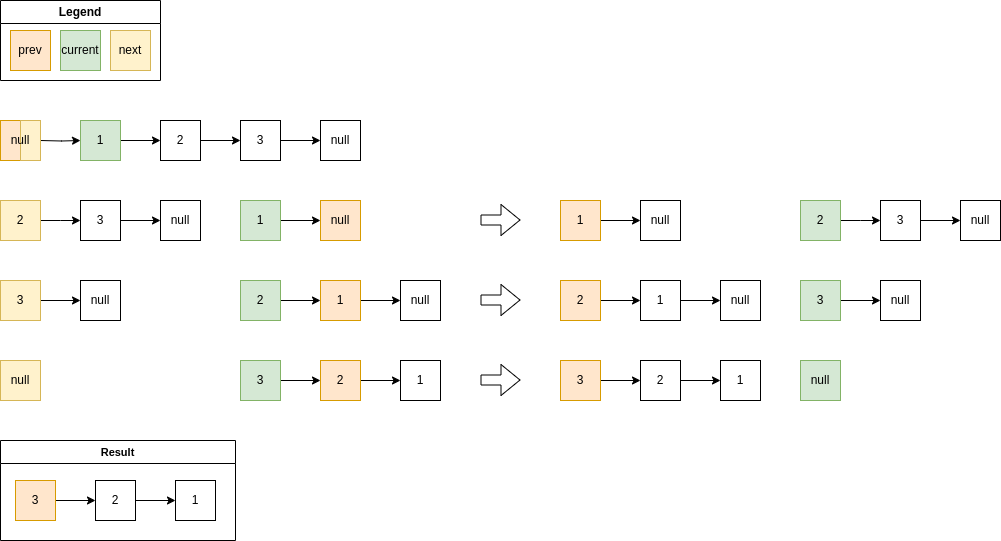

The diagram above was exported from draw.io. Its source (the exported page's mxGraphModel, read from the mxfile embedded in the PNG):
<mxGraphModel dx="1426" dy="843" grid="1" gridSize="10" guides="1" tooltips="1" connect="1" arrows="1" fold="1" page="1" pageScale="1" pageWidth="850" pageHeight="1100" math="0" shadow="0">
  <root>
    <mxCell id="0" />
    <mxCell id="1" parent="0" />
    <mxCell id="FVwmo4lS3DC3-S3G2YOU-5" style="edgeStyle=orthogonalEdgeStyle;rounded=0;orthogonalLoop=1;jettySize=auto;html=1;exitX=1;exitY=0.5;exitDx=0;exitDy=0;entryX=0;entryY=0.5;entryDx=0;entryDy=0;" edge="1" parent="1" source="FVwmo4lS3DC3-S3G2YOU-1" target="FVwmo4lS3DC3-S3G2YOU-2">
      <mxGeometry relative="1" as="geometry" />
    </mxCell>
    <mxCell id="FVwmo4lS3DC3-S3G2YOU-1" value="1" style="whiteSpace=wrap;html=1;aspect=fixed;fillColor=#d5e8d4;strokeColor=#82b366;" vertex="1" parent="1">
      <mxGeometry x="320" y="360" width="40" height="40" as="geometry" />
    </mxCell>
    <mxCell id="FVwmo4lS3DC3-S3G2YOU-6" style="edgeStyle=orthogonalEdgeStyle;rounded=0;orthogonalLoop=1;jettySize=auto;html=1;exitX=1;exitY=0.5;exitDx=0;exitDy=0;entryX=0;entryY=0.5;entryDx=0;entryDy=0;" edge="1" parent="1" source="FVwmo4lS3DC3-S3G2YOU-2" target="FVwmo4lS3DC3-S3G2YOU-3">
      <mxGeometry relative="1" as="geometry" />
    </mxCell>
    <mxCell id="FVwmo4lS3DC3-S3G2YOU-2" value="2" style="whiteSpace=wrap;html=1;aspect=fixed;" vertex="1" parent="1">
      <mxGeometry x="400" y="360" width="40" height="40" as="geometry" />
    </mxCell>
    <mxCell id="FVwmo4lS3DC3-S3G2YOU-17" style="edgeStyle=orthogonalEdgeStyle;rounded=0;orthogonalLoop=1;jettySize=auto;html=1;entryX=0;entryY=0.5;entryDx=0;entryDy=0;" edge="1" parent="1" source="FVwmo4lS3DC3-S3G2YOU-3" target="FVwmo4lS3DC3-S3G2YOU-16">
      <mxGeometry relative="1" as="geometry" />
    </mxCell>
    <mxCell id="FVwmo4lS3DC3-S3G2YOU-3" value="3" style="whiteSpace=wrap;html=1;aspect=fixed;" vertex="1" parent="1">
      <mxGeometry x="480" y="360" width="40" height="40" as="geometry" />
    </mxCell>
    <mxCell id="FVwmo4lS3DC3-S3G2YOU-10" value="Legend" style="swimlane;whiteSpace=wrap;html=1;" vertex="1" parent="1">
      <mxGeometry x="240" y="240" width="160" height="80" as="geometry" />
    </mxCell>
    <mxCell id="FVwmo4lS3DC3-S3G2YOU-7" value="current" style="whiteSpace=wrap;html=1;aspect=fixed;fillColor=#d5e8d4;strokeColor=#82b366;" vertex="1" parent="FVwmo4lS3DC3-S3G2YOU-10">
      <mxGeometry x="60" y="30" width="40" height="40" as="geometry" />
    </mxCell>
    <mxCell id="FVwmo4lS3DC3-S3G2YOU-8" value="prev" style="whiteSpace=wrap;html=1;aspect=fixed;fillColor=#ffe6cc;strokeColor=#d79b00;" vertex="1" parent="FVwmo4lS3DC3-S3G2YOU-10">
      <mxGeometry x="10" y="30" width="40" height="40" as="geometry" />
    </mxCell>
    <mxCell id="FVwmo4lS3DC3-S3G2YOU-9" value="next" style="whiteSpace=wrap;html=1;aspect=fixed;fillColor=#fff2cc;strokeColor=#d6b656;" vertex="1" parent="FVwmo4lS3DC3-S3G2YOU-10">
      <mxGeometry x="110" y="30" width="40" height="40" as="geometry" />
    </mxCell>
    <mxCell id="FVwmo4lS3DC3-S3G2YOU-12" style="edgeStyle=orthogonalEdgeStyle;rounded=0;orthogonalLoop=1;jettySize=auto;html=1;exitX=1;exitY=0.5;exitDx=0;exitDy=0;entryX=0;entryY=0.5;entryDx=0;entryDy=0;" edge="1" source="FVwmo4lS3DC3-S3G2YOU-13" parent="1">
      <mxGeometry relative="1" as="geometry">
        <mxPoint x="320" y="460" as="targetPoint" />
      </mxGeometry>
    </mxCell>
    <mxCell id="FVwmo4lS3DC3-S3G2YOU-13" value="2" style="whiteSpace=wrap;html=1;aspect=fixed;fillColor=#fff2cc;strokeColor=#d6b656;" vertex="1" parent="1">
      <mxGeometry x="240" y="440" width="40" height="40" as="geometry" />
    </mxCell>
    <mxCell id="FVwmo4lS3DC3-S3G2YOU-16" value="null" style="whiteSpace=wrap;html=1;aspect=fixed;" vertex="1" parent="1">
      <mxGeometry x="560" y="360" width="40" height="40" as="geometry" />
    </mxCell>
    <mxCell id="FVwmo4lS3DC3-S3G2YOU-19" style="edgeStyle=orthogonalEdgeStyle;rounded=0;orthogonalLoop=1;jettySize=auto;html=1;entryX=0;entryY=0.5;entryDx=0;entryDy=0;" edge="1" parent="1" target="FVwmo4lS3DC3-S3G2YOU-1">
      <mxGeometry relative="1" as="geometry">
        <mxPoint x="280" y="380" as="sourcePoint" />
      </mxGeometry>
    </mxCell>
    <mxCell id="FVwmo4lS3DC3-S3G2YOU-20" style="edgeStyle=orthogonalEdgeStyle;rounded=0;orthogonalLoop=1;jettySize=auto;html=1;entryX=0;entryY=0.5;entryDx=0;entryDy=0;" edge="1" source="FVwmo4lS3DC3-S3G2YOU-21" target="FVwmo4lS3DC3-S3G2YOU-22" parent="1">
      <mxGeometry relative="1" as="geometry" />
    </mxCell>
    <mxCell id="FVwmo4lS3DC3-S3G2YOU-21" value="3" style="whiteSpace=wrap;html=1;aspect=fixed;" vertex="1" parent="1">
      <mxGeometry x="320" y="440" width="40" height="40" as="geometry" />
    </mxCell>
    <mxCell id="FVwmo4lS3DC3-S3G2YOU-22" value="null" style="whiteSpace=wrap;html=1;aspect=fixed;" vertex="1" parent="1">
      <mxGeometry x="400" y="440" width="40" height="40" as="geometry" />
    </mxCell>
    <mxCell id="FVwmo4lS3DC3-S3G2YOU-31" style="edgeStyle=orthogonalEdgeStyle;rounded=0;orthogonalLoop=1;jettySize=auto;html=1;entryX=0;entryY=0.5;entryDx=0;entryDy=0;" edge="1" parent="1" source="FVwmo4lS3DC3-S3G2YOU-23" target="FVwmo4lS3DC3-S3G2YOU-30">
      <mxGeometry relative="1" as="geometry" />
    </mxCell>
    <mxCell id="FVwmo4lS3DC3-S3G2YOU-23" value="1" style="whiteSpace=wrap;html=1;aspect=fixed;fillColor=#d5e8d4;strokeColor=#82b366;" vertex="1" parent="1">
      <mxGeometry x="480" y="440" width="40" height="40" as="geometry" />
    </mxCell>
    <mxCell id="FVwmo4lS3DC3-S3G2YOU-29" value="" style="group" vertex="1" connectable="0" parent="1">
      <mxGeometry x="240" y="360" width="40" height="40" as="geometry" />
    </mxCell>
    <mxCell id="FVwmo4lS3DC3-S3G2YOU-25" value="" style="rounded=0;whiteSpace=wrap;html=1;fillColor=#ffe6cc;strokeColor=#d79b00;container=0;" vertex="1" parent="FVwmo4lS3DC3-S3G2YOU-29">
      <mxGeometry width="20" height="40" as="geometry" />
    </mxCell>
    <mxCell id="FVwmo4lS3DC3-S3G2YOU-26" value="" style="rounded=0;whiteSpace=wrap;html=1;fillColor=#fff2cc;strokeColor=#d6b656;container=0;" vertex="1" parent="FVwmo4lS3DC3-S3G2YOU-29">
      <mxGeometry x="20" width="20" height="40" as="geometry" />
    </mxCell>
    <mxCell id="FVwmo4lS3DC3-S3G2YOU-27" value="null" style="text;html=1;align=center;verticalAlign=middle;whiteSpace=wrap;rounded=0;container=0;" vertex="1" parent="FVwmo4lS3DC3-S3G2YOU-29">
      <mxGeometry x="10" y="5" width="20" height="30" as="geometry" />
    </mxCell>
    <mxCell id="FVwmo4lS3DC3-S3G2YOU-30" value="null" style="whiteSpace=wrap;html=1;aspect=fixed;fillColor=#ffe6cc;strokeColor=#d79b00;" vertex="1" parent="1">
      <mxGeometry x="560" y="440" width="40" height="40" as="geometry" />
    </mxCell>
    <mxCell id="FVwmo4lS3DC3-S3G2YOU-32" value="" style="shape=flexArrow;endArrow=classic;html=1;rounded=0;" edge="1" parent="1">
      <mxGeometry width="50" height="50" relative="1" as="geometry">
        <mxPoint x="720" y="459.5" as="sourcePoint" />
        <mxPoint x="760" y="459.5" as="targetPoint" />
      </mxGeometry>
    </mxCell>
    <mxCell id="FVwmo4lS3DC3-S3G2YOU-41" style="edgeStyle=orthogonalEdgeStyle;rounded=0;orthogonalLoop=1;jettySize=auto;html=1;exitX=1;exitY=0.5;exitDx=0;exitDy=0;entryX=0;entryY=0.5;entryDx=0;entryDy=0;" edge="1" source="FVwmo4lS3DC3-S3G2YOU-42" parent="1">
      <mxGeometry relative="1" as="geometry">
        <mxPoint x="1120" y="460" as="targetPoint" />
      </mxGeometry>
    </mxCell>
    <mxCell id="FVwmo4lS3DC3-S3G2YOU-42" value="2" style="whiteSpace=wrap;html=1;aspect=fixed;fillColor=#d5e8d4;strokeColor=#82b366;" vertex="1" parent="1">
      <mxGeometry x="1040" y="440" width="40" height="40" as="geometry" />
    </mxCell>
    <mxCell id="FVwmo4lS3DC3-S3G2YOU-43" style="edgeStyle=orthogonalEdgeStyle;rounded=0;orthogonalLoop=1;jettySize=auto;html=1;entryX=0;entryY=0.5;entryDx=0;entryDy=0;" edge="1" source="FVwmo4lS3DC3-S3G2YOU-44" target="FVwmo4lS3DC3-S3G2YOU-45" parent="1">
      <mxGeometry relative="1" as="geometry" />
    </mxCell>
    <mxCell id="FVwmo4lS3DC3-S3G2YOU-44" value="3" style="whiteSpace=wrap;html=1;aspect=fixed;" vertex="1" parent="1">
      <mxGeometry x="1120" y="440" width="40" height="40" as="geometry" />
    </mxCell>
    <mxCell id="FVwmo4lS3DC3-S3G2YOU-45" value="null" style="whiteSpace=wrap;html=1;aspect=fixed;" vertex="1" parent="1">
      <mxGeometry x="1200" y="440" width="40" height="40" as="geometry" />
    </mxCell>
    <mxCell id="FVwmo4lS3DC3-S3G2YOU-46" style="edgeStyle=orthogonalEdgeStyle;rounded=0;orthogonalLoop=1;jettySize=auto;html=1;entryX=0;entryY=0.5;entryDx=0;entryDy=0;" edge="1" source="FVwmo4lS3DC3-S3G2YOU-47" target="FVwmo4lS3DC3-S3G2YOU-48" parent="1">
      <mxGeometry relative="1" as="geometry" />
    </mxCell>
    <mxCell id="FVwmo4lS3DC3-S3G2YOU-47" value="3" style="whiteSpace=wrap;html=1;aspect=fixed;fillColor=#fff2cc;strokeColor=#d6b656;" vertex="1" parent="1">
      <mxGeometry x="240" y="520" width="40" height="40" as="geometry" />
    </mxCell>
    <mxCell id="FVwmo4lS3DC3-S3G2YOU-48" value="null" style="whiteSpace=wrap;html=1;aspect=fixed;" vertex="1" parent="1">
      <mxGeometry x="320" y="520" width="40" height="40" as="geometry" />
    </mxCell>
    <mxCell id="FVwmo4lS3DC3-S3G2YOU-53" style="edgeStyle=orthogonalEdgeStyle;rounded=0;orthogonalLoop=1;jettySize=auto;html=1;entryX=0;entryY=0.5;entryDx=0;entryDy=0;" edge="1" parent="1" source="FVwmo4lS3DC3-S3G2YOU-49" target="FVwmo4lS3DC3-S3G2YOU-51">
      <mxGeometry relative="1" as="geometry" />
    </mxCell>
    <mxCell id="FVwmo4lS3DC3-S3G2YOU-49" value="2" style="whiteSpace=wrap;html=1;aspect=fixed;fillColor=#d5e8d4;strokeColor=#82b366;" vertex="1" parent="1">
      <mxGeometry x="480" y="520" width="40" height="40" as="geometry" />
    </mxCell>
    <mxCell id="FVwmo4lS3DC3-S3G2YOU-50" style="edgeStyle=orthogonalEdgeStyle;rounded=0;orthogonalLoop=1;jettySize=auto;html=1;entryX=0;entryY=0.5;entryDx=0;entryDy=0;" edge="1" source="FVwmo4lS3DC3-S3G2YOU-51" target="FVwmo4lS3DC3-S3G2YOU-52" parent="1">
      <mxGeometry relative="1" as="geometry" />
    </mxCell>
    <mxCell id="FVwmo4lS3DC3-S3G2YOU-51" value="1" style="whiteSpace=wrap;html=1;aspect=fixed;fillColor=#ffe6cc;strokeColor=#d79b00;" vertex="1" parent="1">
      <mxGeometry x="560" y="520" width="40" height="40" as="geometry" />
    </mxCell>
    <mxCell id="FVwmo4lS3DC3-S3G2YOU-52" value="null" style="whiteSpace=wrap;html=1;aspect=fixed;" vertex="1" parent="1">
      <mxGeometry x="640" y="520" width="40" height="40" as="geometry" />
    </mxCell>
    <mxCell id="FVwmo4lS3DC3-S3G2YOU-54" value="" style="group" vertex="1" connectable="0" parent="1">
      <mxGeometry x="800" y="440" width="120" height="40" as="geometry" />
    </mxCell>
    <mxCell id="FVwmo4lS3DC3-S3G2YOU-33" style="edgeStyle=orthogonalEdgeStyle;rounded=0;orthogonalLoop=1;jettySize=auto;html=1;entryX=0;entryY=0.5;entryDx=0;entryDy=0;" edge="1" source="FVwmo4lS3DC3-S3G2YOU-34" target="FVwmo4lS3DC3-S3G2YOU-35" parent="FVwmo4lS3DC3-S3G2YOU-54">
      <mxGeometry relative="1" as="geometry" />
    </mxCell>
    <mxCell id="FVwmo4lS3DC3-S3G2YOU-34" value="1" style="whiteSpace=wrap;html=1;aspect=fixed;fillColor=#ffe6cc;strokeColor=#d79b00;" vertex="1" parent="FVwmo4lS3DC3-S3G2YOU-54">
      <mxGeometry width="40" height="40" as="geometry" />
    </mxCell>
    <mxCell id="FVwmo4lS3DC3-S3G2YOU-35" value="null" style="whiteSpace=wrap;html=1;aspect=fixed;" vertex="1" parent="FVwmo4lS3DC3-S3G2YOU-54">
      <mxGeometry x="80" width="40" height="40" as="geometry" />
    </mxCell>
    <mxCell id="FVwmo4lS3DC3-S3G2YOU-58" value="" style="shape=flexArrow;endArrow=classic;html=1;rounded=0;" edge="1" parent="1">
      <mxGeometry width="50" height="50" relative="1" as="geometry">
        <mxPoint x="720" y="539.5" as="sourcePoint" />
        <mxPoint x="760" y="539.5" as="targetPoint" />
      </mxGeometry>
    </mxCell>
    <mxCell id="FVwmo4lS3DC3-S3G2YOU-59" style="edgeStyle=orthogonalEdgeStyle;rounded=0;orthogonalLoop=1;jettySize=auto;html=1;entryX=0;entryY=0.5;entryDx=0;entryDy=0;" edge="1" source="FVwmo4lS3DC3-S3G2YOU-60" target="FVwmo4lS3DC3-S3G2YOU-62" parent="1">
      <mxGeometry relative="1" as="geometry" />
    </mxCell>
    <mxCell id="FVwmo4lS3DC3-S3G2YOU-60" value="2" style="whiteSpace=wrap;html=1;aspect=fixed;fillColor=#ffe6cc;strokeColor=#d79b00;" vertex="1" parent="1">
      <mxGeometry x="800" y="520" width="40" height="40" as="geometry" />
    </mxCell>
    <mxCell id="FVwmo4lS3DC3-S3G2YOU-61" style="edgeStyle=orthogonalEdgeStyle;rounded=0;orthogonalLoop=1;jettySize=auto;html=1;entryX=0;entryY=0.5;entryDx=0;entryDy=0;" edge="1" source="FVwmo4lS3DC3-S3G2YOU-62" target="FVwmo4lS3DC3-S3G2YOU-63" parent="1">
      <mxGeometry relative="1" as="geometry" />
    </mxCell>
    <mxCell id="FVwmo4lS3DC3-S3G2YOU-62" value="1" style="whiteSpace=wrap;html=1;aspect=fixed;" vertex="1" parent="1">
      <mxGeometry x="880" y="520" width="40" height="40" as="geometry" />
    </mxCell>
    <mxCell id="FVwmo4lS3DC3-S3G2YOU-63" value="null" style="whiteSpace=wrap;html=1;aspect=fixed;" vertex="1" parent="1">
      <mxGeometry x="960" y="520" width="40" height="40" as="geometry" />
    </mxCell>
    <mxCell id="FVwmo4lS3DC3-S3G2YOU-64" style="edgeStyle=orthogonalEdgeStyle;rounded=0;orthogonalLoop=1;jettySize=auto;html=1;entryX=0;entryY=0.5;entryDx=0;entryDy=0;" edge="1" source="FVwmo4lS3DC3-S3G2YOU-65" target="FVwmo4lS3DC3-S3G2YOU-66" parent="1">
      <mxGeometry relative="1" as="geometry" />
    </mxCell>
    <mxCell id="FVwmo4lS3DC3-S3G2YOU-65" value="3" style="whiteSpace=wrap;html=1;aspect=fixed;fillColor=#d5e8d4;strokeColor=#82b366;" vertex="1" parent="1">
      <mxGeometry x="1040" y="520" width="40" height="40" as="geometry" />
    </mxCell>
    <mxCell id="FVwmo4lS3DC3-S3G2YOU-66" value="null" style="whiteSpace=wrap;html=1;aspect=fixed;" vertex="1" parent="1">
      <mxGeometry x="1120" y="520" width="40" height="40" as="geometry" />
    </mxCell>
    <mxCell id="FVwmo4lS3DC3-S3G2YOU-67" value="null" style="whiteSpace=wrap;html=1;aspect=fixed;fillColor=#fff2cc;strokeColor=#d6b656;" vertex="1" parent="1">
      <mxGeometry x="240" y="600" width="40" height="40" as="geometry" />
    </mxCell>
    <mxCell id="FVwmo4lS3DC3-S3G2YOU-72" style="edgeStyle=orthogonalEdgeStyle;shape=connector;curved=1;rounded=0;orthogonalLoop=1;jettySize=auto;html=1;entryX=0;entryY=0.5;entryDx=0;entryDy=0;strokeColor=default;align=center;verticalAlign=middle;fontFamily=Helvetica;fontSize=11;fontColor=default;labelBackgroundColor=default;endArrow=classic;" edge="1" parent="1" source="FVwmo4lS3DC3-S3G2YOU-68" target="FVwmo4lS3DC3-S3G2YOU-70">
      <mxGeometry relative="1" as="geometry" />
    </mxCell>
    <mxCell id="FVwmo4lS3DC3-S3G2YOU-68" value="3" style="whiteSpace=wrap;html=1;aspect=fixed;fillColor=#d5e8d4;strokeColor=#82b366;" vertex="1" parent="1">
      <mxGeometry x="480" y="600" width="40" height="40" as="geometry" />
    </mxCell>
    <mxCell id="FVwmo4lS3DC3-S3G2YOU-69" style="edgeStyle=orthogonalEdgeStyle;rounded=0;orthogonalLoop=1;jettySize=auto;html=1;entryX=0;entryY=0.5;entryDx=0;entryDy=0;" edge="1" source="FVwmo4lS3DC3-S3G2YOU-70" target="FVwmo4lS3DC3-S3G2YOU-71" parent="1">
      <mxGeometry relative="1" as="geometry" />
    </mxCell>
    <mxCell id="FVwmo4lS3DC3-S3G2YOU-70" value="2" style="whiteSpace=wrap;html=1;aspect=fixed;fillColor=#ffe6cc;strokeColor=#d79b00;" vertex="1" parent="1">
      <mxGeometry x="560" y="600" width="40" height="40" as="geometry" />
    </mxCell>
    <mxCell id="FVwmo4lS3DC3-S3G2YOU-71" value="1" style="whiteSpace=wrap;html=1;aspect=fixed;" vertex="1" parent="1">
      <mxGeometry x="640" y="600" width="40" height="40" as="geometry" />
    </mxCell>
    <mxCell id="FVwmo4lS3DC3-S3G2YOU-74" value="" style="shape=flexArrow;endArrow=classic;html=1;rounded=0;" edge="1" parent="1">
      <mxGeometry width="50" height="50" relative="1" as="geometry">
        <mxPoint x="720" y="619.5" as="sourcePoint" />
        <mxPoint x="760" y="619.5" as="targetPoint" />
      </mxGeometry>
    </mxCell>
    <mxCell id="FVwmo4lS3DC3-S3G2YOU-75" style="edgeStyle=orthogonalEdgeStyle;shape=connector;curved=1;rounded=0;orthogonalLoop=1;jettySize=auto;html=1;entryX=0;entryY=0.5;entryDx=0;entryDy=0;strokeColor=default;align=center;verticalAlign=middle;fontFamily=Helvetica;fontSize=11;fontColor=default;labelBackgroundColor=default;endArrow=classic;" edge="1" source="FVwmo4lS3DC3-S3G2YOU-76" target="FVwmo4lS3DC3-S3G2YOU-78" parent="1">
      <mxGeometry relative="1" as="geometry" />
    </mxCell>
    <mxCell id="FVwmo4lS3DC3-S3G2YOU-76" value="3" style="whiteSpace=wrap;html=1;aspect=fixed;fillColor=#ffe6cc;strokeColor=#d79b00;" vertex="1" parent="1">
      <mxGeometry x="800" y="600" width="40" height="40" as="geometry" />
    </mxCell>
    <mxCell id="FVwmo4lS3DC3-S3G2YOU-77" style="edgeStyle=orthogonalEdgeStyle;rounded=0;orthogonalLoop=1;jettySize=auto;html=1;entryX=0;entryY=0.5;entryDx=0;entryDy=0;" edge="1" source="FVwmo4lS3DC3-S3G2YOU-78" target="FVwmo4lS3DC3-S3G2YOU-79" parent="1">
      <mxGeometry relative="1" as="geometry" />
    </mxCell>
    <mxCell id="FVwmo4lS3DC3-S3G2YOU-78" value="2" style="whiteSpace=wrap;html=1;aspect=fixed;" vertex="1" parent="1">
      <mxGeometry x="880" y="600" width="40" height="40" as="geometry" />
    </mxCell>
    <mxCell id="FVwmo4lS3DC3-S3G2YOU-79" value="1" style="whiteSpace=wrap;html=1;aspect=fixed;" vertex="1" parent="1">
      <mxGeometry x="960" y="600" width="40" height="40" as="geometry" />
    </mxCell>
    <mxCell id="FVwmo4lS3DC3-S3G2YOU-80" value="null" style="whiteSpace=wrap;html=1;aspect=fixed;fillColor=#d5e8d4;strokeColor=#82b366;" vertex="1" parent="1">
      <mxGeometry x="1040" y="600" width="40" height="40" as="geometry" />
    </mxCell>
    <mxCell id="FVwmo4lS3DC3-S3G2YOU-88" value="" style="group" vertex="1" connectable="0" parent="1">
      <mxGeometry x="240" y="680" width="235" height="100" as="geometry" />
    </mxCell>
    <mxCell id="FVwmo4lS3DC3-S3G2YOU-82" style="edgeStyle=orthogonalEdgeStyle;shape=connector;curved=1;rounded=0;orthogonalLoop=1;jettySize=auto;html=1;entryX=0;entryY=0.5;entryDx=0;entryDy=0;strokeColor=default;align=center;verticalAlign=middle;fontFamily=Helvetica;fontSize=11;fontColor=default;labelBackgroundColor=default;endArrow=classic;" edge="1" source="FVwmo4lS3DC3-S3G2YOU-83" target="FVwmo4lS3DC3-S3G2YOU-85" parent="FVwmo4lS3DC3-S3G2YOU-88">
      <mxGeometry relative="1" as="geometry" />
    </mxCell>
    <mxCell id="FVwmo4lS3DC3-S3G2YOU-83" value="3" style="whiteSpace=wrap;html=1;aspect=fixed;fillColor=#ffe6cc;strokeColor=#d79b00;" vertex="1" parent="FVwmo4lS3DC3-S3G2YOU-88">
      <mxGeometry x="15" y="40" width="40" height="40" as="geometry" />
    </mxCell>
    <mxCell id="FVwmo4lS3DC3-S3G2YOU-84" style="edgeStyle=orthogonalEdgeStyle;rounded=0;orthogonalLoop=1;jettySize=auto;html=1;entryX=0;entryY=0.5;entryDx=0;entryDy=0;" edge="1" source="FVwmo4lS3DC3-S3G2YOU-85" target="FVwmo4lS3DC3-S3G2YOU-86" parent="FVwmo4lS3DC3-S3G2YOU-88">
      <mxGeometry relative="1" as="geometry" />
    </mxCell>
    <mxCell id="FVwmo4lS3DC3-S3G2YOU-85" value="2" style="whiteSpace=wrap;html=1;aspect=fixed;" vertex="1" parent="FVwmo4lS3DC3-S3G2YOU-88">
      <mxGeometry x="95" y="40" width="40" height="40" as="geometry" />
    </mxCell>
    <mxCell id="FVwmo4lS3DC3-S3G2YOU-86" value="1" style="whiteSpace=wrap;html=1;aspect=fixed;" vertex="1" parent="FVwmo4lS3DC3-S3G2YOU-88">
      <mxGeometry x="175" y="40" width="40" height="40" as="geometry" />
    </mxCell>
    <mxCell id="FVwmo4lS3DC3-S3G2YOU-87" value="Result" style="swimlane;whiteSpace=wrap;html=1;fontFamily=Helvetica;fontSize=11;fontColor=default;labelBackgroundColor=default;" vertex="1" parent="FVwmo4lS3DC3-S3G2YOU-88">
      <mxGeometry width="235" height="100" as="geometry" />
    </mxCell>
  </root>
</mxGraphModel>